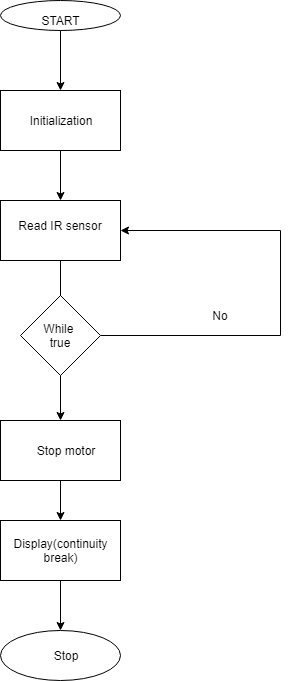

The diagram above was exported from draw.io. Its source (the exported page's mxGraphModel, read from the mxfile embedded in the PNG):
<mxGraphModel dx="840" dy="435" grid="1" gridSize="10" guides="1" tooltips="1" connect="1" arrows="1" fold="1" page="1" pageScale="1" pageWidth="1100" pageHeight="850" background="#ffffff" math="0" shadow="0">
  <root>
    <mxCell id="0" />
    <mxCell id="1" parent="0" />
    <mxCell id="p4uioawyDLIfApfTih35-1" value="" style="ellipse;whiteSpace=wrap;html=1;" vertex="1" parent="1">
      <mxGeometry x="340" y="50" width="120" height="30" as="geometry" />
    </mxCell>
    <mxCell id="p4uioawyDLIfApfTih35-20" style="edgeStyle=orthogonalEdgeStyle;rounded=0;orthogonalLoop=1;jettySize=auto;html=1;entryX=0.5;entryY=0;entryDx=0;entryDy=0;" edge="1" parent="1" source="p4uioawyDLIfApfTih35-2" target="p4uioawyDLIfApfTih35-3">
      <mxGeometry relative="1" as="geometry" />
    </mxCell>
    <mxCell id="p4uioawyDLIfApfTih35-2" value="START" style="text;html=1;strokeColor=none;fillColor=none;align=center;verticalAlign=middle;whiteSpace=wrap;rounded=0;" vertex="1" parent="1">
      <mxGeometry x="380" y="60" width="40" height="20" as="geometry" />
    </mxCell>
    <mxCell id="p4uioawyDLIfApfTih35-23" style="edgeStyle=orthogonalEdgeStyle;rounded=0;orthogonalLoop=1;jettySize=auto;html=1;entryX=0.5;entryY=0;entryDx=0;entryDy=0;" edge="1" parent="1" source="p4uioawyDLIfApfTih35-3" target="p4uioawyDLIfApfTih35-5">
      <mxGeometry relative="1" as="geometry">
        <mxPoint x="400" y="240" as="targetPoint" />
      </mxGeometry>
    </mxCell>
    <mxCell id="p4uioawyDLIfApfTih35-3" value="" style="rounded=0;whiteSpace=wrap;html=1;" vertex="1" parent="1">
      <mxGeometry x="340" y="140" width="120" height="60" as="geometry" />
    </mxCell>
    <mxCell id="p4uioawyDLIfApfTih35-4" value="Initialization&lt;br&gt;" style="text;html=1;strokeColor=none;fillColor=none;align=center;verticalAlign=middle;whiteSpace=wrap;rounded=0;" vertex="1" parent="1">
      <mxGeometry x="350" y="160" width="100" height="20" as="geometry" />
    </mxCell>
    <mxCell id="p4uioawyDLIfApfTih35-24" value="" style="edgeStyle=orthogonalEdgeStyle;rounded=0;orthogonalLoop=1;jettySize=auto;html=1;" edge="1" parent="1" source="p4uioawyDLIfApfTih35-5" target="p4uioawyDLIfApfTih35-8">
      <mxGeometry relative="1" as="geometry" />
    </mxCell>
    <mxCell id="p4uioawyDLIfApfTih35-5" value="" style="text;html=1;strokeColor=#000000;fillColor=#ffffff;align=center;verticalAlign=middle;whiteSpace=wrap;rounded=0;fontFamily=Helvetica;fontSize=12;fontColor=#000000;" vertex="1" parent="1">
      <mxGeometry x="340" y="250" width="120" height="60" as="geometry" />
    </mxCell>
    <mxCell id="p4uioawyDLIfApfTih35-6" value="Read IR sensor&lt;br&gt;" style="text;html=1;strokeColor=none;fillColor=none;align=center;verticalAlign=middle;whiteSpace=wrap;rounded=0;" vertex="1" parent="1">
      <mxGeometry x="350" y="260" width="100" height="30" as="geometry" />
    </mxCell>
    <mxCell id="p4uioawyDLIfApfTih35-29" style="edgeStyle=orthogonalEdgeStyle;rounded=0;orthogonalLoop=1;jettySize=auto;html=1;entryX=0.5;entryY=0;entryDx=0;entryDy=0;" edge="1" parent="1" source="p4uioawyDLIfApfTih35-7" target="p4uioawyDLIfApfTih35-9">
      <mxGeometry relative="1" as="geometry" />
    </mxCell>
    <mxCell id="p4uioawyDLIfApfTih35-37" style="edgeStyle=orthogonalEdgeStyle;rounded=0;orthogonalLoop=1;jettySize=auto;html=1;exitX=1;exitY=0.5;exitDx=0;exitDy=0;entryX=1;entryY=0.5;entryDx=0;entryDy=0;" edge="1" parent="1" source="p4uioawyDLIfApfTih35-7" target="p4uioawyDLIfApfTih35-5">
      <mxGeometry relative="1" as="geometry">
        <mxPoint x="560" y="280" as="targetPoint" />
        <Array as="points">
          <mxPoint x="620" y="385" />
          <mxPoint x="620" y="280" />
        </Array>
      </mxGeometry>
    </mxCell>
    <mxCell id="p4uioawyDLIfApfTih35-7" value="" style="rhombus;whiteSpace=wrap;html=1;" vertex="1" parent="1">
      <mxGeometry x="360" y="345" width="80" height="80" as="geometry" />
    </mxCell>
    <mxCell id="p4uioawyDLIfApfTih35-8" value="While&amp;nbsp;&lt;br&gt;true&lt;br&gt;" style="text;html=1;strokeColor=none;fillColor=none;align=center;verticalAlign=middle;whiteSpace=wrap;rounded=0;" vertex="1" parent="1">
      <mxGeometry x="380" y="375" width="40" height="20" as="geometry" />
    </mxCell>
    <mxCell id="p4uioawyDLIfApfTih35-30" style="edgeStyle=orthogonalEdgeStyle;rounded=0;orthogonalLoop=1;jettySize=auto;html=1;entryX=0.5;entryY=0;entryDx=0;entryDy=0;" edge="1" parent="1" source="p4uioawyDLIfApfTih35-9" target="p4uioawyDLIfApfTih35-10">
      <mxGeometry relative="1" as="geometry" />
    </mxCell>
    <mxCell id="p4uioawyDLIfApfTih35-9" value="" style="rounded=0;whiteSpace=wrap;html=1;" vertex="1" parent="1">
      <mxGeometry x="340" y="470" width="120" height="60" as="geometry" />
    </mxCell>
    <mxCell id="p4uioawyDLIfApfTih35-31" style="edgeStyle=orthogonalEdgeStyle;rounded=0;orthogonalLoop=1;jettySize=auto;html=1;entryX=0.5;entryY=0;entryDx=0;entryDy=0;" edge="1" parent="1" source="p4uioawyDLIfApfTih35-10" target="p4uioawyDLIfApfTih35-18">
      <mxGeometry relative="1" as="geometry" />
    </mxCell>
    <mxCell id="p4uioawyDLIfApfTih35-10" value="" style="rounded=0;whiteSpace=wrap;html=1;" vertex="1" parent="1">
      <mxGeometry x="340" y="570" width="120" height="60" as="geometry" />
    </mxCell>
    <mxCell id="p4uioawyDLIfApfTih35-15" value="Stop motor" style="text;html=1;strokeColor=none;fillColor=none;align=center;verticalAlign=middle;whiteSpace=wrap;rounded=0;" vertex="1" parent="1">
      <mxGeometry x="360" y="490" width="90" height="20" as="geometry" />
    </mxCell>
    <mxCell id="p4uioawyDLIfApfTih35-16" value="Display(continuity break)" style="text;html=1;strokeColor=none;fillColor=none;align=center;verticalAlign=middle;whiteSpace=wrap;rounded=0;" vertex="1" parent="1">
      <mxGeometry x="357.5" y="580" width="85" height="40" as="geometry" />
    </mxCell>
    <mxCell id="p4uioawyDLIfApfTih35-18" value="" style="ellipse;whiteSpace=wrap;html=1;" vertex="1" parent="1">
      <mxGeometry x="340" y="680" width="120" height="50" as="geometry" />
    </mxCell>
    <mxCell id="p4uioawyDLIfApfTih35-19" value="Stop" style="text;html=1;strokeColor=none;fillColor=none;align=center;verticalAlign=middle;whiteSpace=wrap;rounded=0;" vertex="1" parent="1">
      <mxGeometry x="385" y="695" width="40" height="20" as="geometry" />
    </mxCell>
    <mxCell id="p4uioawyDLIfApfTih35-38" value="No" style="text;html=1;strokeColor=none;fillColor=none;align=center;verticalAlign=middle;whiteSpace=wrap;rounded=0;" vertex="1" parent="1">
      <mxGeometry x="540" y="355" width="40" height="20" as="geometry" />
    </mxCell>
  </root>
</mxGraphModel>